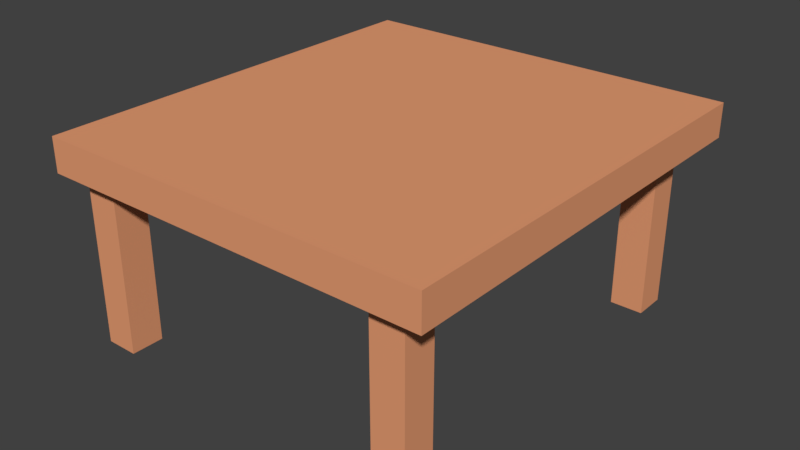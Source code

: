 # Source: HouseObject003.blend  (saved by Blender 2.78.0; exported with 4.5.12 LTS)
import bpy
from mathutils import Matrix  # noqa: F401  (used for matrix-valued properties, if any)

bpy.ops.wm.read_factory_settings(use_empty=True)
scene = bpy.context.scene
scene.name = 'Scene'

# ---- collections
col_collection_1 = bpy.data.collections.new('Collection 1'); scene.collection.children.link(col_collection_1)

# ---- materials (node trees are filled in below, after node groups)
mat_mesa = bpy.data.materials.new('Mesa')
mat_mesa.alpha_threshold = 0.0
mat_mesa.use_transparent_shadow = False
mat_mesa.diffuse_color = (0.8, 0.3379, 0.1713, 1.0)
mat_mesa.roughness = 0.5
mat_mesa.line_color = (0.0, 0.0, 0.0, 1.0)

# ---- material node trees

# ---- world
world_world = bpy.data.worlds.new('World'); scene.world = world_world
world_world.color = (0.05088, 0.05088, 0.05088)
world_world.use_sun_shadow = False
world_world.sun_shadow_jitter_overblur = 0.0
world_world.cycles.sampling_method = 'MANUAL'

# ---- meshes
me_cube = bpy.data.meshes.new('Cube')
me_cube.from_pydata([(3.038, -2.984, -0.3005), (3.038, -3.586, -0.3005), (2.437, -3.586, -0.3005), (2.437, -2.984, -0.3005), (3.038, -2.984, 2.994), (3.038, -3.586, 2.994), (2.437, -3.586, 2.994), (2.437, -2.984, 2.994), (3.038, 3.522, -0.3005), (3.038, 2.92, -0.3005), (2.437, 2.92, -0.3005), (2.437, 3.522, -0.3005), (3.038, 3.522, 2.994), (3.038, 2.92, 2.994), (2.437, 2.92, 2.994), (2.437, 3.522, 2.994), (-2.776, -2.984, -0.3005), (-2.776, -3.586, -0.3005), (-3.377, -3.586, -0.3005), (-3.377, -2.984, -0.3005), (-2.776, -2.984, 2.994), (-2.776, -3.586, 2.994), (-3.377, -3.586, 2.994), (-3.377, -2.984, 2.994), (-2.776, 3.522, -0.3005), (-2.776, 2.92, -0.3005), (-3.377, 2.92, -0.3005), (-3.377, 3.522, -0.3005), (-2.776, 3.522, 2.994), (-2.776, 2.92, 2.994), (-3.377, 2.92, 2.994), (-3.377, 3.522, 2.994), (-3.636, -3.941, 2.847), (-3.636, -3.941, 3.468), (-3.636, 3.931, 2.847), (-3.636, 3.931, 3.468), (3.58, -3.941, 2.847), (3.58, -3.941, 3.468), (3.58, 3.931, 2.847), (3.58, 3.931, 3.468)], [], [(0, 1, 2, 3), (4, 7, 6, 5), (0, 4, 5, 1), (1, 5, 6, 2), (2, 6, 7, 3), (4, 0, 3, 7), (8, 9, 10, 11), (12, 15, 14, 13), (8, 12, 13, 9), (9, 13, 14, 10), (10, 14, 15, 11), (12, 8, 11, 15), (16, 17, 18, 19), (20, 23, 22, 21), (16, 20, 21, 17), (17, 21, 22, 18), (18, 22, 23, 19), (20, 16, 19, 23), (24, 25, 26, 27), (28, 31, 30, 29), (24, 28, 29, 25), (25, 29, 30, 26), (26, 30, 31, 27), (28, 24, 27, 31), (32, 33, 35, 34), (34, 35, 39, 38), (38, 39, 37, 36), (36, 37, 33, 32), (34, 38, 36, 32), (39, 35, 33, 37)])
me_cube.materials.append(mat_mesa)
me_cube.use_remesh_preserve_volume = False
me_cube.use_remesh_preserve_attributes = False
me_cube.use_mirror_vertex_groups = False
me_cube.update()

# ---- objects
ob_mesa = bpy.data.objects.new('Mesa', me_cube)

# ---- transforms, parenting, visibility, modifiers, constraints
ob_mesa.location = (0.0, 0.0, 0.0)
ob_mesa.lock_rotations_4d = False
ob_mesa.empty_display_type = 'ARROWS'
ob_mesa.lineart.crease_threshold = 0.0

# ---- collection membership
col_collection_1.objects.link(ob_mesa)

# ---- scene / render settings (as saved in the file)
scene.frame_start = 1; scene.frame_end = 250; scene.frame_set(1)
scene.render.engine = 'BLENDER_EEVEE_NEXT'
scene.render.resolution_percentage = 50
scene.render.dither_intensity = 0.0
scene.cycles.use_denoising = False
scene.cycles.samples = 128
scene.cycles.sampling_pattern = 'TABULATED_SOBOL'
scene.cycles.light_sampling_threshold = 0.0
scene.cycles.use_adaptive_sampling = False
scene.cycles.use_light_tree = False
scene.cycles.blur_glossy = 0.0
scene.cycles.sample_clamp_indirect = 0.0
scene.view_settings.view_transform = 'Standard'
bpy.context.view_layer.update()

# ---- added for rendering (the .blend has no active camera and no usable light): camera, sun
cam_auto = bpy.data.cameras.new('AutoCamera')
cam_auto.lens = 50.0
cam_auto.sensor_width = 36.0
cam_auto.clip_end = 1000.0
ob_auto_camera = bpy.data.objects.new('AutoCamera', cam_auto)
scene.collection.objects.link(ob_auto_camera)
ob_auto_camera.location = (10.4501, -12.5788, 9.96586)
ob_auto_camera.rotation_euler = (1.09748, -7.21219e-08, 0.694738)
scene.camera = ob_auto_camera
light_auto_sun = bpy.data.lights.new('AutoSun', 'SUN')
light_auto_sun.energy = 3.0
light_auto_sun.angle = 0.0523599
ob_auto_sun = bpy.data.objects.new('AutoSun', light_auto_sun)
scene.collection.objects.link(ob_auto_sun)
ob_auto_sun.rotation_euler = (0.872665, 0.174533, 0.523599)
bpy.context.view_layer.update()
